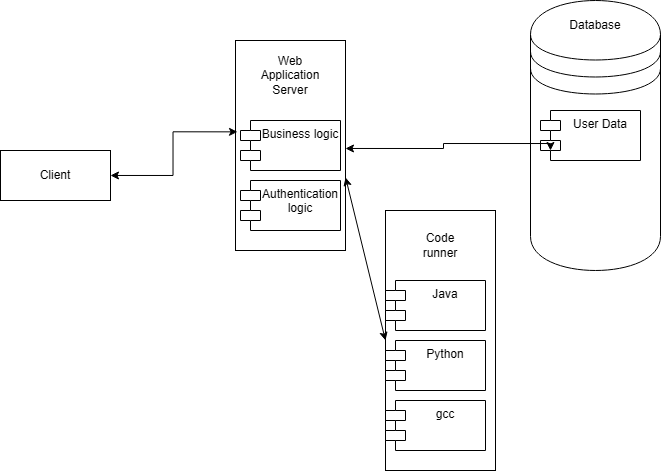

The diagram above was exported from draw.io. Its source (the exported page's mxGraphModel, read from the mxfile embedded in the PNG):
<mxGraphModel dx="989" dy="532" grid="1" gridSize="10" guides="1" tooltips="1" connect="1" arrows="1" fold="1" page="1" pageScale="1" pageWidth="850" pageHeight="1100" math="0" shadow="0">
  <root>
    <mxCell id="0" />
    <mxCell id="1" parent="0" />
    <mxCell id="nAvA2TVZ9apTHUNR2yl5-1" value="" style="shape=datastore;whiteSpace=wrap;html=1;" parent="1" vertex="1">
      <mxGeometry x="580" y="140" width="130" height="270" as="geometry" />
    </mxCell>
    <mxCell id="nAvA2TVZ9apTHUNR2yl5-2" value="Database" style="text;strokeColor=none;align=center;fillColor=none;html=1;verticalAlign=middle;whiteSpace=wrap;rounded=0;" parent="1" vertex="1">
      <mxGeometry x="615" y="150" width="60" height="30" as="geometry" />
    </mxCell>
    <mxCell id="nAvA2TVZ9apTHUNR2yl5-3" value="User Data" style="shape=module;align=left;spacingLeft=20;align=center;verticalAlign=top;whiteSpace=wrap;html=1;" parent="1" vertex="1">
      <mxGeometry x="590" y="250" width="100" height="50" as="geometry" />
    </mxCell>
    <mxCell id="nAvA2TVZ9apTHUNR2yl5-5" value="" style="html=1;whiteSpace=wrap;" parent="1" vertex="1">
      <mxGeometry x="285" y="180" width="110" height="210" as="geometry" />
    </mxCell>
    <mxCell id="nAvA2TVZ9apTHUNR2yl5-6" value="Web Application Server" style="text;strokeColor=none;align=center;fillColor=none;html=1;verticalAlign=middle;whiteSpace=wrap;rounded=0;" parent="1" vertex="1">
      <mxGeometry x="310" y="200" width="60" height="30" as="geometry" />
    </mxCell>
    <mxCell id="nAvA2TVZ9apTHUNR2yl5-7" value="Business logic" style="shape=module;align=left;spacingLeft=20;align=center;verticalAlign=top;whiteSpace=wrap;html=1;" parent="1" vertex="1">
      <mxGeometry x="290" y="260" width="100" height="50" as="geometry" />
    </mxCell>
    <mxCell id="nAvA2TVZ9apTHUNR2yl5-8" value="Authentication logic" style="shape=module;align=left;spacingLeft=20;align=center;verticalAlign=top;whiteSpace=wrap;html=1;" parent="1" vertex="1">
      <mxGeometry x="290" y="320" width="100" height="50" as="geometry" />
    </mxCell>
    <mxCell id="nAvA2TVZ9apTHUNR2yl5-10" value="Client" style="html=1;whiteSpace=wrap;" parent="1" vertex="1">
      <mxGeometry x="50" y="290" width="110" height="50" as="geometry" />
    </mxCell>
    <mxCell id="nAvA2TVZ9apTHUNR2yl5-13" style="edgeStyle=orthogonalEdgeStyle;rounded=0;orthogonalLoop=1;jettySize=auto;html=1;entryX=0.018;entryY=0.435;entryDx=0;entryDy=0;entryPerimeter=0;endArrow=classic;endFill=1;startArrow=classic;startFill=1;" parent="1" source="nAvA2TVZ9apTHUNR2yl5-10" target="nAvA2TVZ9apTHUNR2yl5-5" edge="1">
      <mxGeometry relative="1" as="geometry" />
    </mxCell>
    <mxCell id="nAvA2TVZ9apTHUNR2yl5-14" style="edgeStyle=orthogonalEdgeStyle;rounded=0;orthogonalLoop=1;jettySize=auto;html=1;entryX=0.1;entryY=0.74;entryDx=0;entryDy=0;entryPerimeter=0;startArrow=classic;startFill=1;" parent="1" edge="1">
      <mxGeometry relative="1" as="geometry">
        <mxPoint x="395" y="287.9655172413793" as="sourcePoint" />
        <mxPoint x="599.9999999999998" y="290" as="targetPoint" />
        <Array as="points">
          <mxPoint x="493" y="288" />
          <mxPoint x="493" y="283" />
          <mxPoint x="600" y="283" />
        </Array>
      </mxGeometry>
    </mxCell>
    <mxCell id="-NP2Qbw6m1tImyP6OeAj-1" value="" style="html=1;whiteSpace=wrap;" vertex="1" parent="1">
      <mxGeometry x="435" y="350" width="110" height="260" as="geometry" />
    </mxCell>
    <mxCell id="-NP2Qbw6m1tImyP6OeAj-2" value="Code runner" style="text;strokeColor=none;align=center;fillColor=none;html=1;verticalAlign=middle;whiteSpace=wrap;rounded=0;" vertex="1" parent="1">
      <mxGeometry x="460" y="370" width="60" height="30" as="geometry" />
    </mxCell>
    <mxCell id="-NP2Qbw6m1tImyP6OeAj-3" style="edgeStyle=none;rounded=0;orthogonalLoop=1;jettySize=auto;html=1;exitX=0;exitY=0.5;exitDx=0;exitDy=0;entryX=1.001;entryY=0.652;entryDx=0;entryDy=0;entryPerimeter=0;startArrow=classic;startFill=1;" edge="1" parent="1" source="-NP2Qbw6m1tImyP6OeAj-1" target="nAvA2TVZ9apTHUNR2yl5-5">
      <mxGeometry relative="1" as="geometry" />
    </mxCell>
    <mxCell id="-NP2Qbw6m1tImyP6OeAj-6" value="Java" style="shape=module;align=left;spacingLeft=20;align=center;verticalAlign=top;whiteSpace=wrap;html=1;" vertex="1" parent="1">
      <mxGeometry x="435" y="420" width="100" height="50" as="geometry" />
    </mxCell>
    <mxCell id="-NP2Qbw6m1tImyP6OeAj-7" value="Python" style="shape=module;align=left;spacingLeft=20;align=center;verticalAlign=top;whiteSpace=wrap;html=1;" vertex="1" parent="1">
      <mxGeometry x="435" y="480" width="100" height="50" as="geometry" />
    </mxCell>
    <mxCell id="-NP2Qbw6m1tImyP6OeAj-8" value="gcc" style="shape=module;align=left;spacingLeft=20;align=center;verticalAlign=top;whiteSpace=wrap;html=1;" vertex="1" parent="1">
      <mxGeometry x="435" y="540" width="100" height="50" as="geometry" />
    </mxCell>
  </root>
</mxGraphModel>